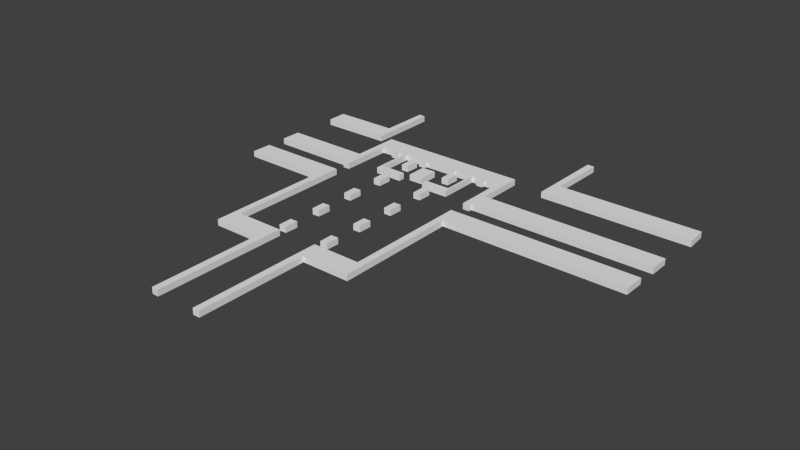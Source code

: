 # Source: Lvl1_D1_8_exp.blend  (saved by Blender 2.74.0; exported with 4.5.12 LTS)
import bpy
from mathutils import Matrix  # noqa: F401  (used for matrix-valued properties, if any)

bpy.ops.wm.read_factory_settings(use_empty=True)
scene = bpy.context.scene
scene.name = 'Scene'

# ---- collections
col_collection_1 = bpy.data.collections.new('Collection 1'); scene.collection.children.link(col_collection_1)

# ---- world
world_world = bpy.data.worlds.new('World'); scene.world = world_world
world_world.color = (0.05088, 0.05088, 0.05088)
world_world.use_sun_shadow = False
world_world.sun_shadow_jitter_overblur = 0.0
world_world.cycles.sampling_method = 'MANUAL'
world_world.cycles.sample_map_resolution = 256

# ---- meshes
me_cube_014 = bpy.data.meshes.new('Cube.014')
me_cube_014.from_pydata([(0.1682, -0.9376, -1.0), (0.1682, -0.9376, 0.3), (-2.837, -1.008, -1.0), (-2.837, -1.008, 0.3), (-2.869, 3.265, -1.0), (-2.869, 3.265, 0.3), (0.2012, 3.33, -1.0), (0.2012, 3.33, 0.3), (4.599, 1.99, -1.0), (4.599, 1.99, 0.3), (3.058, 1.92, -1.0), (3.058, 1.92, 0.3), (3.026, 4.883, -1.0), (3.026, 4.883, 0.3), (4.632, 4.948, -1.0), (4.632, 4.948, 0.3), (-5.688, 1.875, -1.0), (-5.688, 1.875, 0.3), (-7.229, 1.804, -1.0), (-7.229, 1.804, 0.3), (-7.261, 4.768, -1.0), (-7.261, 4.768, 0.3), (-5.655, 4.832, -1.0), (-5.655, 4.832, 0.3), (4.599, -15.81, -1.0), (4.599, -15.81, 0.3), (3.058, -15.88, -1.0), (3.058, -15.88, 0.3), (3.026, -12.92, -1.0), (3.026, -12.92, 0.3), (4.632, -12.85, -1.0), (4.632, -12.85, 0.3), (4.599, -6.986, -1.0), (4.599, -6.986, 0.3), (3.058, -7.057, -1.0), (3.058, -7.057, 0.3), (3.026, -4.093, -1.0), (3.026, -4.093, 0.3), (4.632, -4.029, -1.0), (4.632, -4.029, 0.3), (-5.688, -15.77, -1.0), (-5.688, -15.77, 0.3), (-7.229, -15.84, -1.0), (-7.229, -15.84, 0.3), (-7.261, -12.88, -1.0), (-7.261, -12.88, 0.3), (-5.655, -12.81, -1.0), (-5.655, -12.81, 0.3), (-5.688, -24.67, -1.0), (-5.688, -24.67, 0.3), (-7.229, -24.74, -1.0), (-7.229, -24.74, 0.3), (-7.261, -21.78, -1.0), (-7.261, -21.78, 0.3), (-5.655, -21.71, -1.0), (-5.655, -21.71, 0.3), (-5.688, -33.45, -1.0), (-5.688, -33.45, 0.3), (-7.229, -33.53, -1.0), (-7.229, -33.53, 0.3), (-7.261, -30.56, -1.0), (-7.261, -30.56, 0.3), (-5.655, -30.5, -1.0), (-5.655, -30.5, 0.3), (4.599, -33.42, -1.0), (4.599, -33.42, 0.3), (3.058, -33.49, -1.0), (3.058, -33.49, 0.3), (3.026, -30.52, -1.0), (3.026, -30.52, 0.3), (4.632, -30.46, -1.0), (4.632, -30.46, 0.3), (-35.64, 10.7, -1.0), (-35.64, 10.7, 0.3), (-20.47, 10.76, -1.0), (-20.47, 10.76, 0.3), (-20.5, 25.85, -1.0), (-20.5, 25.85, 0.3), (-21.94, 25.95, -1.0), (-21.94, 25.95, 0.3), (-21.97, 15.16, -1.0), (-21.97, 15.16, 0.3), (-35.72, 15.1, -1.0), (-35.72, 15.1, 0.3), (-35.73, -12.89, -1.0), (-35.73, -12.89, 0.3), (-17.59, -12.91, -1.0), (-17.59, -12.91, 0.3), (-17.56, -39.4, -1.0), (-17.56, -39.4, 0.3), (-7.282, -39.34, -1.0), (-7.282, -39.34, 0.3), (-7.218, -63.22, -1.0), (-7.218, -63.22, 0.3), (-5.773, -63.26, -1.0), (-5.773, -63.26, 0.3), (-5.741, -34.94, -1.0), (-5.741, -34.94, 0.3), (-16.08, -35.0, -1.0), (-16.08, -35.0, 0.3), (-16.08, -8.416, -1.0), (-16.08, -8.416, 0.3), (-35.67, -8.48, -1.0), (-35.67, -8.48, 0.3), (53.74, -12.94, -1.0), (53.74, -12.94, 0.3), (14.84, -12.88, -1.0), (14.84, -12.88, 0.3), (14.91, -39.4, -1.0), (14.91, -39.4, 0.3), (4.567, -39.37, -1.0), (4.567, -39.37, 0.3), (4.535, -63.26, -1.0), (4.535, -63.26, 0.3), (3.09, -63.29, -1.0), (3.09, -63.29, 0.3), (3.09, -34.97, -1.0), (3.09, -34.97, 0.3), (13.4, -35.0, -1.0), (13.4, -35.0, 0.3), (13.4, -8.447, -1.0), (13.4, -8.447, 0.3), (53.76, -8.414, -1.0), (53.76, -8.414, 0.3), (53.69, 0.3, -1.0), (53.69, 0.3, 0.3), (14.86, 0.4087, -1.0), (14.86, 0.4087, 0.3), (14.9, 10.67, -1.0), (14.9, 10.67, 0.3), (-17.56, 10.72, -1.0), (-17.56, 10.72, 0.3), (-17.6, 0.3624, -1.0), (-17.6, 0.3624, 0.3), (-35.78, 0.4086, -1.0), (-35.78, 0.4086, 0.3), (-35.82, -3.938, -1.0), (-35.82, -3.938, 0.3), (-17.5, -3.984, -1.0), (-17.5, -3.984, 0.3), (-17.55, -4.74, -1.0), (-17.55, -4.74, 0.3), (-16.07, -4.722, -1.0), (-16.07, -4.722, 0.3), (-16.06, 6.29, -1.0), (-16.06, 6.29, 0.3), (-13.11, 6.309, -1.0), (-13.11, 6.309, 0.3), (-13.15, 5.565, -1.0), (-13.15, 5.565, 0.3), (-11.66, 5.565, -1.0), (-11.66, 5.565, 0.3), (-11.66, 6.271, -1.0), (-11.66, 6.271, 0.3), (-10.19, 6.319, -1.0), (-10.19, 6.319, 0.3), (-10.23, -2.539, -1.0), (-10.23, -2.539, 0.3), (-4.231, -2.583, -1.0), (-4.231, -2.583, 0.3), (-4.257, -1.159, -1.0), (-4.257, -1.159, 0.3), (-9.754, -1.159, -1.0), (-9.754, -1.159, 0.3), (-9.69, 6.325, -1.0), (-9.69, 6.325, 0.3), (-5.69, 6.325, -1.0), (-5.69, 6.325, 0.3), (-5.741, 5.564, -1.0), (-5.741, 5.564, 0.3), (-4.218, 5.564, -1.0), (-4.218, 5.564, 0.3), (-4.218, 6.248, -1.0), (-4.218, 6.248, 0.3), (1.588, 6.338, -1.0), (1.588, 6.338, 0.3), (1.614, 5.615, -1.0), (1.614, 5.615, 0.3), (3.085, 5.564, -1.0), (3.085, 5.564, 0.3), (3.072, 6.273, -1.0), (3.072, 6.273, 0.3), (7.099, 6.299, -1.0), (7.099, 6.299, 0.3), (7.086, -1.159, -1.0), (7.086, -1.159, 0.3), (1.601, -1.198, -1.0), (1.601, -1.198, 0.3), (1.601, -2.553, -1.0), (1.601, -2.553, 0.3), (7.537, -2.501, -1.0), (7.537, -2.501, 0.3), (7.524, 6.273, -1.0), (7.524, 6.273, 0.3), (9.008, 6.286, -1.0), (9.008, 6.286, 0.3), (8.97, 5.59, -1.0), (8.97, 5.59, 0.3), (10.44, 5.577, -1.0), (10.44, 5.577, 0.3), (10.42, 6.285, -1.0), (10.42, 6.285, 0.3), (13.37, 6.303, -1.0), (13.37, 6.303, 0.3), (13.38, -4.69, -1.0), (13.38, -4.69, 0.3), (14.86, -4.712, -1.0), (14.86, -4.712, 0.3), (14.83, -3.976, -1.0), (14.83, -3.976, 0.3), (53.72, -3.998, -1.0), (53.72, -3.998, 0.3), (54.22, 9.218, -1.0), (54.22, 9.218, 0.3), (22.12, 9.18, -1.0), (22.12, 9.18, 0.3), (22.26, 26.26, -1.0), (22.26, 26.26, 0.3), (23.76, 26.26, -1.0), (23.76, 26.26, 0.3), (23.61, 13.66, -1.0), (23.61, 13.66, 0.3), (53.94, 13.66, -1.0), (53.94, 13.66, 0.3), (4.599, -24.59, -1.0), (4.599, -24.59, 0.3), (3.058, -24.66, -1.0), (3.058, -24.66, 0.3), (3.026, -21.7, -1.0), (3.026, -21.7, 0.3), (4.632, -21.64, -1.0), (4.632, -21.64, 0.3), (-5.688, -6.948, -1.0), (-5.688, -6.948, 0.3), (-7.229, -7.019, -1.0), (-7.229, -7.019, 0.3), (-7.261, -4.055, -1.0), (-7.261, -4.055, 0.3), (-5.655, -3.991, -1.0), (-5.655, -3.991, 0.3)], [], [(0, 1, 3, 2), (2, 3, 5, 4), (4, 5, 7, 6), (1, 7, 5, 3), (6, 7, 1, 0), (2, 4, 6, 0), (8, 9, 11, 10), (10, 11, 13, 12), (12, 13, 15, 14), (9, 15, 13, 11), (14, 15, 9, 8), (10, 12, 14, 8), (16, 17, 19, 18), (18, 19, 21, 20), (20, 21, 23, 22), (17, 23, 21, 19), (22, 23, 17, 16), (18, 20, 22, 16), (24, 25, 27, 26), (26, 27, 29, 28), (28, 29, 31, 30), (25, 31, 29, 27), (30, 31, 25, 24), (26, 28, 30, 24), (32, 33, 35, 34), (34, 35, 37, 36), (36, 37, 39, 38), (33, 39, 37, 35), (38, 39, 33, 32), (34, 36, 38, 32), (40, 41, 43, 42), (42, 43, 45, 44), (44, 45, 47, 46), (41, 47, 45, 43), (46, 47, 41, 40), (42, 44, 46, 40), (48, 49, 51, 50), (50, 51, 53, 52), (52, 53, 55, 54), (49, 55, 53, 51), (54, 55, 49, 48), (50, 52, 54, 48), (56, 57, 59, 58), (58, 59, 61, 60), (60, 61, 63, 62), (57, 63, 61, 59), (62, 63, 57, 56), (58, 60, 62, 56), (64, 65, 67, 66), (66, 67, 69, 68), (68, 69, 71, 70), (65, 71, 69, 67), (70, 71, 65, 64), (66, 68, 70, 64), (72, 73, 75, 74), (74, 75, 77, 76), (76, 77, 79, 78), (78, 79, 81, 80), (80, 81, 83, 82), (82, 83, 73, 72), (73, 83, 81, 79, 77, 75), (74, 76, 78, 80, 82, 72), (84, 85, 87, 86), (86, 87, 89, 88), (88, 89, 91, 90), (90, 91, 93, 92), (92, 93, 95, 94), (94, 95, 97, 96), (96, 97, 99, 98), (98, 99, 101, 100), (100, 101, 103, 102), (102, 103, 85, 84), (85, 103, 101, 99, 97, 95, 93, 91, 89, 87), (86, 88, 90, 92, 94, 96, 98, 100, 102, 84), (104, 105, 107, 106), (106, 107, 109, 108), (108, 109, 111, 110), (110, 111, 113, 112), (112, 113, 115, 114), (114, 115, 117, 116), (116, 117, 119, 118), (118, 119, 121, 120), (120, 121, 123, 122), (122, 123, 105, 104), (105, 123, 121, 119, 117, 115, 113, 111, 109, 107), (106, 108, 110, 112, 114, 116, 118, 120, 122, 104), (124, 125, 127, 126), (126, 127, 129, 128), (128, 129, 131, 130), (130, 131, 133, 132), (132, 133, 135, 134), (134, 135, 137, 136), (136, 137, 139, 138), (138, 139, 141, 140), (140, 141, 143, 142), (142, 143, 145, 144), (144, 145, 147, 146), (146, 147, 149, 148), (148, 149, 151, 150), (150, 151, 153, 152), (152, 153, 155, 154), (154, 155, 157, 156), (156, 157, 159, 158), (158, 159, 161, 160), (160, 161, 163, 162), (162, 163, 165, 164), (164, 165, 167, 166), (166, 167, 169, 168), (168, 169, 171, 170), (170, 171, 173, 172), (172, 173, 175, 174), (174, 175, 177, 176), (176, 177, 179, 178), (178, 179, 181, 180), (180, 181, 183, 182), (182, 183, 185, 184), (184, 185, 187, 186), (186, 187, 189, 188), (188, 189, 191, 190), (190, 191, 193, 192), (192, 193, 195, 194), (194, 195, 197, 196), (196, 197, 199, 198), (198, 199, 201, 200), (200, 201, 203, 202), (202, 203, 205, 204), (204, 205, 207, 206), (206, 207, 209, 208), (208, 209, 211, 210), (210, 211, 125, 124), (125, 211, 209, 207, 205, 203, 201, 199, 197, 195, 193, 191, 189, 187, 185, 183, 181, 179, 177, 175, 173, 171, 169, 167, 165, 163, 161, 159, 157, 155, 153, 151, 149, 147, 145, 143, 141, 139, 137, 135, 133, 131, 129, 127), (126, 128, 130, 132, 134, 136, 138, 140, 142, 144, 146, 148, 150, 152, 154, 156, 158, 160, 162, 164, 166, 168, 170, 172, 174, 176, 178, 180, 182, 184, 186, 188, 190, 192, 194, 196, 198, 200, 202, 204, 206, 208, 210, 124), (212, 213, 215, 214), (214, 215, 217, 216), (216, 217, 219, 218), (218, 219, 221, 220), (220, 221, 223, 222), (222, 223, 213, 212), (213, 223, 221, 219, 217, 215), (214, 216, 218, 220, 222, 212), (224, 225, 227, 226), (226, 227, 229, 228), (228, 229, 231, 230), (225, 231, 229, 227), (230, 231, 225, 224), (226, 228, 230, 224), (232, 233, 235, 234), (234, 235, 237, 236), (236, 237, 239, 238), (233, 239, 237, 235), (238, 239, 233, 232), (234, 236, 238, 232)])
me_cube_014.use_remesh_preserve_volume = False
me_cube_014.use_remesh_preserve_attributes = False
me_cube_014.use_mirror_vertex_groups = False
me_cube_014.update()

# ---- objects
ob_box_007 = bpy.data.objects.new('Box.007', me_cube_014)

# ---- transforms, parenting, visibility, modifiers, constraints
ob_box_007.location = (-1.176, 4.515, 0.1475)
ob_box_007.scale = (0.1852, 0.1852, 0.1852)
ob_box_007.lineart.crease_threshold = 0.0

# ---- collection membership
col_collection_1.objects.link(ob_box_007)

# ---- scene / render settings (as saved in the file)
scene.frame_start = 1; scene.frame_end = 250; scene.frame_set(1)
scene.render.engine = 'BLENDER_EEVEE_NEXT'
scene.render.resolution_percentage = 50
scene.render.dither_intensity = 0.0
scene.cycles.use_denoising = False
scene.cycles.samples = 10
scene.cycles.sampling_pattern = 'TABULATED_SOBOL'
scene.cycles.light_sampling_threshold = 0.0
scene.cycles.use_adaptive_sampling = False
scene.cycles.use_light_tree = False
scene.cycles.blur_glossy = 0.0
scene.cycles.pixel_filter_type = 'GAUSSIAN'
scene.cycles.sample_clamp_indirect = 0.0
scene.view_settings.view_transform = 'Standard'
bpy.context.view_layer.update()

# ---- added for rendering (the .blend has no active camera and no usable light): camera, sun
cam_auto = bpy.data.cameras.new('AutoCamera')
cam_auto.lens = 50.0
cam_auto.sensor_width = 36.0
cam_auto.clip_end = 1000.0
ob_auto_camera = bpy.data.objects.new('AutoCamera', cam_auto)
scene.collection.objects.link(ob_auto_camera)
ob_auto_camera.location = (22.2828, -25.0199, 17.4875)
ob_auto_camera.rotation_euler = (1.09748, -7.21219e-08, 0.694738)
scene.camera = ob_auto_camera
light_auto_sun = bpy.data.lights.new('AutoSun', 'SUN')
light_auto_sun.energy = 3.0
light_auto_sun.angle = 0.0523599
ob_auto_sun = bpy.data.objects.new('AutoSun', light_auto_sun)
scene.collection.objects.link(ob_auto_sun)
ob_auto_sun.rotation_euler = (0.872665, 0.174533, 0.523599)
bpy.context.view_layer.update()
